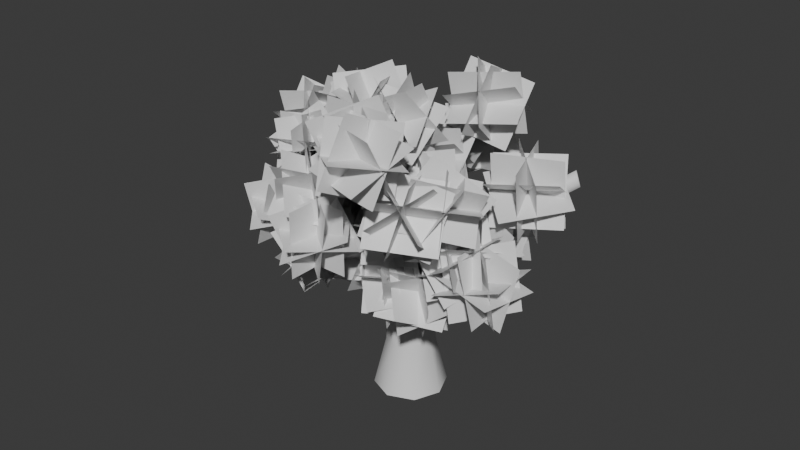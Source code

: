 # Source: Tree.blend  (saved by Blender 4.1.24; exported with 4.5.12 LTS)
import bpy
from mathutils import Matrix  # noqa: F401  (used for matrix-valued properties, if any)

bpy.ops.wm.read_factory_settings(use_empty=True)
scene = bpy.context.scene
scene.name = 'Scene'

# ---- collections
col_collection = bpy.data.collections.new('Collection'); scene.collection.children.link(col_collection)

# ---- materials (node trees are filled in below, after node groups)
mat_trunk = bpy.data.materials.new('Trunk')
mat_trunk.use_transparent_shadow = False
mat_leap = bpy.data.materials.new('Leap')
mat_leap.use_transparent_shadow = False

# ---- material node trees
mat_trunk.use_nodes = True; mat_trunk.node_tree.nodes.clear()
_N = mat_trunk.node_tree.nodes; _L = mat_trunk.node_tree.links
n0 = _N.new('ShaderNodeBsdfPrincipled'); n0.name = 'Principled BSDF'; n0.location = (10, 300)
n1 = _N.new('ShaderNodeOutputMaterial'); n1.name = 'Material Output'; n1.location = (300, 300)
_L.new(n0.outputs[0], n1.inputs[0])
n1.is_active_output = True
mat_leap.use_nodes = True; mat_leap.node_tree.nodes.clear()
_N = mat_leap.node_tree.nodes; _L = mat_leap.node_tree.links
n0 = _N.new('ShaderNodeBsdfPrincipled'); n0.name = 'Principled BSDF'; n0.location = (10, 300)
n1 = _N.new('ShaderNodeOutputMaterial'); n1.name = 'Material Output'; n1.location = (300, 300)
_L.new(n0.outputs[0], n1.inputs[0])
n1.is_active_output = True

# ---- world
world_world = bpy.data.worlds.new('World'); scene.world = world_world
world_world.use_nodes = True; world_world.node_tree.nodes.clear()
_N = world_world.node_tree.nodes; _L = world_world.node_tree.links
n0 = _N.new('ShaderNodeOutputWorld'); n0.name = 'World Output'; n0.location = (300, 300)
n1 = _N.new('ShaderNodeBackground'); n1.name = 'Background'; n1.location = (10, 300)
n1.inputs[0].default_value = (0.05088, 0.05088, 0.05088, 1.0)
_L.new(n1.outputs[0], n0.inputs[0])
n0.is_active_output = True
world_world.color = (0.05088, 0.05088, 0.05088)
world_world.use_sun_shadow = False
world_world.sun_shadow_jitter_overblur = 0.0

# ---- meshes
me_cube_001 = bpy.data.meshes.new('Cube.001')
me_cube_001.from_pydata([(0.0, 0.4822, 1.0), (-0.341, 0.341, 1.0), (-0.4822, 0.0, 1.0), (-0.341, -0.341, 1.0), (0.0, -0.4822, 1.0), (0.341, -0.341, 1.0), (0.4822, 0.0, 1.0), (0.341, 0.341, 1.0), (0.0, 0.4822, 3.058), (-0.341, 0.341, 3.058), (-0.4822, 0.0, 3.058), (-0.341, -0.341, 3.058), (0.0, -0.4822, 3.058), (0.341, -0.341, 3.058), (0.4822, 0.0, 3.058), (0.341, 0.341, 3.058), (0.3222, 0.07128, 2.471), (0.2791, 0.04313, 2.527), (0.2537, -0.02584, 2.545), (0.2608, -0.09522, 2.516), (0.2963, -0.1244, 2.455), (0.3394, -0.09623, 2.4), (0.3648, -0.02726, 2.381), (0.3577, 0.04212, 2.411), (1.185, -0.09098, 3.058), (1.142, -0.1191, 3.114), (1.117, -0.1881, 3.132), (1.124, -0.2575, 3.102), (1.159, -0.2866, 3.042), (1.203, -0.2585, 2.987), (1.228, -0.1895, 2.968), (1.221, -0.1201, 2.998), (2.386, -0.5599, 3.665), (2.36, -0.5881, 3.731), (2.34, -0.6571, 3.755), (2.339, -0.7264, 3.725), (2.357, -0.7556, 3.657), (2.383, -0.7275, 3.592), (2.403, -0.6585, 3.567), (2.404, -0.5891, 3.598), (-0.104, -0.3132, 2.471), (-0.1061, -0.2618, 2.527), (-0.1522, -0.2046, 2.545), (-0.2155, -0.1751, 2.516), (-0.2587, -0.1906, 2.455), (-0.2566, -0.242, 2.4), (-0.2105, -0.2992, 2.381), (-0.1472, -0.3287, 2.411), (-0.6859, -0.9711, 3.058), (-0.688, -0.9197, 3.114), (-0.7341, -0.8625, 3.132), (-0.7973, -0.833, 3.102), (-0.8406, -0.8485, 3.042), (-0.8385, -0.9, 2.987), (-0.7923, -0.9572, 2.968), (-0.7291, -0.9867, 2.998), (-1.704, -1.761, 3.665), (-1.715, -1.724, 3.731), (-1.764, -1.672, 3.755), (-1.823, -1.636, 3.725), (-1.857, -1.636, 3.657), (-1.846, -1.673, 3.592), (-1.797, -1.725, 3.567), (-1.738, -1.762, 3.598), (-0.254, 0.2107, 2.471), (-0.2053, 0.194, 2.527), (-0.1352, 0.2162, 2.545), (-0.0848, 0.2644, 2.516), (-0.08355, 0.3103, 2.455), (-0.1322, 0.327, 2.4), (-0.2023, 0.3048, 2.381), (-0.2527, 0.2566, 2.411), (-0.6555, 0.9919, 3.058), (-0.6068, 0.9752, 3.114), (-0.5367, 0.9974, 3.132), (-0.4863, 1.046, 3.102), (-0.485, 1.091, 3.042), (-0.5337, 1.108, 2.987), (-0.6038, 1.086, 2.968), (-0.6542, 1.038, 2.998), (-1.022, 2.228, 3.665), (-0.9832, 2.224, 3.731), (-0.9168, 2.251, 3.755), (-0.8613, 2.293, 3.725), (-0.8492, 2.325, 3.657), (-0.8877, 2.328, 3.592), (-0.9541, 2.301, 3.567), (-1.01, 2.26, 3.598), (0.2996, 0.435, 2.916), (0.2798, 0.355, 3.005), (0.3253, 0.2465, 3.034), (0.4093, 0.1729, 2.987), (0.4826, 0.1775, 2.89), (0.5024, 0.2575, 2.801), (0.457, 0.366, 2.772), (0.373, 0.4395, 2.819), (1.487, 1.187, 3.855), (1.468, 1.107, 3.944), (1.513, 0.998, 3.973), (1.597, 0.9245, 3.926), (1.67, 0.9291, 3.829), (1.69, 1.009, 3.74), (1.645, 1.118, 3.711), (1.561, 1.191, 3.758), (2.705, 1.247, 4.827), (2.705, 1.185, 4.931), (2.757, 1.083, 4.97), (2.831, 1.0, 4.921), (2.884, 0.9859, 4.813), (2.884, 1.048, 4.709), (2.832, 1.15, 4.67), (2.758, 1.232, 4.718), (0.2198, -0.4802, 2.916), (0.1613, -0.4223, 3.005), (0.04484, -0.4056, 3.034), (-0.06135, -0.44, 2.987), (-0.09504, -0.5054, 2.89), (-0.03651, -0.5633, 2.801), (0.07996, -0.58, 2.772), (0.1861, -0.5456, 2.819), (0.5561, -0.8854, 3.855), (0.4976, -0.8275, 3.944), (0.3811, -0.8108, 3.973), (0.2749, -0.8452, 3.926), (0.2412, -0.9106, 3.829), (0.2997, -0.9685, 3.74), (0.4162, -0.9852, 3.711), (0.5224, -0.9508, 3.758), (1.926, -1.522, 4.827), (1.873, -1.49, 4.931), (1.758, -1.482, 4.97), (1.649, -1.504, 4.921), (1.61, -1.541, 4.813), (1.663, -1.573, 4.709), (1.777, -1.581, 4.67), (1.886, -1.559, 4.718), (-0.5273, -0.03028, 2.916), (-0.452, 0.003183, 3.005), (-0.3942, 0.1056, 3.034), (-0.3877, 0.2171, 2.987), (-0.4363, 0.2722, 2.89), (-0.5116, 0.2387, 2.801), (-0.5694, 0.1363, 2.772), (-0.5759, 0.02486, 2.819), (-1.85, 0.4466, 3.855), (-1.774, 0.4801, 3.944), (-1.716, 0.5825, 3.973), (-1.71, 0.694, 3.926), (-1.759, 0.7491, 3.829), (-1.834, 0.7157, 3.74), (-1.892, 0.6132, 3.711), (-1.898, 0.5018, 3.758), (-2.826, 1.294, 4.827), (-2.777, 1.332, 4.931), (-2.729, 1.436, 4.97), (-2.709, 1.545, 4.921), (-2.73, 1.596, 4.813), (-2.779, 1.558, 4.709), (-2.828, 1.454, 4.67), (-2.847, 1.345, 4.718), (0.0, 0.7244, 0.0), (-0.5122, 0.5122, 0.0), (-0.7244, 0.0, 0.0), (-0.5122, -0.5122, 0.0), (0.0, -0.7244, 0.0), (0.5122, -0.5122, 0.0), (0.7244, 0.0, 0.0), (0.5122, 0.5122, 0.0)], [], [(1, 9, 8, 0), (0, 8, 15, 7), (6, 14, 13, 5), (4, 12, 11, 3), (2, 10, 9, 1), (7, 15, 14, 6), (5, 13, 12, 4), (3, 11, 10, 2), (17, 25, 24, 16), (16, 24, 31, 23), (22, 30, 29, 21), (20, 28, 27, 19), (18, 26, 25, 17), (23, 31, 30, 22), (21, 29, 28, 20), (19, 27, 26, 18), (31, 39, 38, 30), (33, 34, 35, 36, 37, 38, 39, 32), (29, 37, 36, 28), (27, 35, 34, 26), (25, 33, 32, 24), (24, 32, 39, 31), (30, 38, 37, 29), (28, 36, 35, 27), (26, 34, 33, 25), (41, 49, 48, 40), (40, 48, 55, 47), (46, 54, 53, 45), (44, 52, 51, 43), (42, 50, 49, 41), (47, 55, 54, 46), (45, 53, 52, 44), (43, 51, 50, 42), (55, 63, 62, 54), (57, 58, 59, 60, 61, 62, 63, 56), (53, 61, 60, 52), (51, 59, 58, 50), (49, 57, 56, 48), (48, 56, 63, 55), (54, 62, 61, 53), (52, 60, 59, 51), (50, 58, 57, 49), (65, 73, 72, 64), (64, 72, 79, 71), (70, 78, 77, 69), (68, 76, 75, 67), (66, 74, 73, 65), (71, 79, 78, 70), (69, 77, 76, 68), (67, 75, 74, 66), (79, 87, 86, 78), (81, 82, 83, 84, 85, 86, 87, 80), (77, 85, 84, 76), (75, 83, 82, 74), (73, 81, 80, 72), (72, 80, 87, 79), (78, 86, 85, 77), (76, 84, 83, 75), (74, 82, 81, 73), (89, 97, 96, 88), (88, 96, 103, 95), (94, 102, 101, 93), (92, 100, 99, 91), (90, 98, 97, 89), (95, 103, 102, 94), (93, 101, 100, 92), (91, 99, 98, 90), (103, 111, 110, 102), (105, 106, 107, 108, 109, 110, 111, 104), (101, 109, 108, 100), (99, 107, 106, 98), (97, 105, 104, 96), (96, 104, 111, 103), (102, 110, 109, 101), (100, 108, 107, 99), (98, 106, 105, 97), (113, 121, 120, 112), (112, 120, 127, 119), (118, 126, 125, 117), (116, 124, 123, 115), (114, 122, 121, 113), (119, 127, 126, 118), (117, 125, 124, 116), (115, 123, 122, 114), (127, 135, 134, 126), (129, 130, 131, 132, 133, 134, 135, 128), (125, 133, 132, 124), (123, 131, 130, 122), (121, 129, 128, 120), (120, 128, 135, 127), (126, 134, 133, 125), (124, 132, 131, 123), (122, 130, 129, 121), (137, 145, 144, 136), (136, 144, 151, 143), (142, 150, 149, 141), (140, 148, 147, 139), (138, 146, 145, 137), (143, 151, 150, 142), (141, 149, 148, 140), (139, 147, 146, 138), (151, 159, 158, 150), (153, 154, 155, 156, 157, 158, 159, 152), (149, 157, 156, 148), (147, 155, 154, 146), (145, 153, 152, 144), (144, 152, 159, 151), (150, 158, 157, 149), (148, 156, 155, 147), (146, 154, 153, 145), (7, 6, 166, 167), (5, 4, 164, 165), (3, 2, 162, 163), (1, 0, 160, 161), (0, 7, 167, 160), (6, 5, 165, 166), (4, 3, 163, 164), (2, 1, 161, 162)])
me_cube_001.polygons.foreach_set('use_smooth', [True] * 118)
_uv = me_cube_001.uv_layers.new(name='UVMap')
_uv.uv.foreach_set('vector', [0.4211, 0.3135, 0.4313, 0.02277, 0.4925, 0.02277, 0.4823, 0.3135, 0.02406, 0.3511, 6.457e-08, 0.01031, 0.04646, 0.00678, 0.07052, 0.3476, 0.1315, 0.3433, 0.1074, 0.002508, 0.1471, 1.698e-08, 0.1712, 0.3408, 0.2005, 0.339, 0.1884, -2.05e-09, 0.2362, 0.002954, 0.2483, 0.3419, 0.3757, 0.2907, 0.386, -1.672e-08, 0.4313, 0.02277, 0.4211, 0.3135, 0.07052, 0.3476, 0.04646, 0.00678, 0.1074, 0.002508, 0.1315, 0.3433, 0.6597, 0.8063, 0.6597, 0.5242, 0.7208, 0.5266, 0.7208, 0.8087, 0.2483, 0.3419, 0.2362, 0.002954, 0.2971, -6.786e-09, 0.3092, 0.339, 0.9856, 0.3997, 0.9881, 0.2259, 1.0, 0.2266, 0.9975, 0.4004, 0.6002, 0.8948, 0.5786, 0.764, 0.5907, 0.7647, 0.6124, 0.8955, 0.7859, 0.9217, 0.782, 0.7472, 0.7935, 0.7475, 0.7974, 0.922, 0.4945, 0.8888, 0.5154, 0.7465, 0.5273, 0.7454, 0.5063, 0.8877, 0.9743, 0.4003, 0.9768, 0.2265, 0.9881, 0.2259, 0.9856, 0.3997, 0.6124, 0.8955, 0.5907, 0.7647, 0.6013, 0.7593, 0.623, 0.8901, 0.7974, 0.922, 0.7935, 0.7475, 0.8052, 0.7468, 0.8091, 0.9213, 0.5063, 0.8877, 0.5273, 0.7454, 0.5384, 0.7498, 0.5175, 0.892, 0.5907, 0.7647, 0.6104, 0.5781, 0.6207, 0.5733, 0.6013, 0.7593, 0.591, 0.5672, 0.5932, 0.5578, 0.6036, 0.553, 0.6159, 0.5555, 0.623, 0.5639, 0.6207, 0.5733, 0.6104, 0.5781, 0.5981, 0.5756, 0.7935, 0.7475, 0.7979, 0.5256, 0.8091, 0.5217, 0.8052, 0.7468, 0.5273, 0.7454, 0.5065, 0.5429, 0.5175, 0.5466, 0.5384, 0.7498, 0.9881, 0.2259, 0.9856, 0.0008237, 0.997, 0.00467, 1.0, 0.2266, 0.5786, 0.764, 0.5981, 0.5756, 0.6104, 0.5781, 0.5907, 0.7647, 0.782, 0.7472, 0.7864, 0.5267, 0.7979, 0.5256, 0.7935, 0.7475, 0.5154, 0.7465, 0.4945, 0.5461, 0.5065, 0.5429, 0.5273, 0.7454, 0.9768, 0.2265, 0.9743, -7.76e-08, 0.9856, 0.0008237, 0.9881, 0.2259, 0.9737, 0.8799, 0.9771, 0.7251, 0.9889, 0.7232, 0.9854, 0.878, 0.2693, 0.92, 0.2474, 0.7462, 0.2589, 0.7445, 0.2807, 0.9183, 0.9389, 0.8741, 0.9348, 0.7193, 0.9463, 0.7167, 0.9504, 0.8715, 0.8906, 0.9016, 0.9118, 0.7276, 0.9234, 0.7291, 0.9022, 0.9031, 0.9621, 0.8773, 0.9656, 0.7225, 0.9771, 0.7251, 0.9737, 0.8799, 0.2807, 0.9183, 0.2589, 0.7445, 0.2705, 0.7433, 0.2923, 0.9171, 0.9504, 0.8715, 0.9463, 0.7167, 0.9581, 0.7186, 0.9621, 0.8734, 0.9022, 0.9031, 0.9234, 0.7291, 0.9348, 0.7304, 0.9137, 0.9044, 0.2589, 0.7445, 0.2809, 0.5131, 0.2923, 0.5131, 0.2705, 0.7433, 0.6597, 0.8176, 0.6678, 0.8087, 0.6794, 0.8087, 0.6875, 0.8176, 0.6875, 0.8301, 0.6794, 0.8391, 0.6678, 0.8391, 0.6597, 0.8302, 0.9463, 0.7167, 0.951, 0.4918, 0.9621, 0.491, 0.9581, 0.7186, 0.9234, 0.7291, 0.9025, 0.491, 0.9137, 0.491, 0.9348, 0.7304, 0.9771, 0.7251, 0.9737, 0.4946, 0.9849, 0.4953, 0.9889, 0.7232, 0.2474, 0.7462, 0.2692, 0.5117, 0.2809, 0.5131, 0.2589, 0.7445, 0.9348, 0.7193, 0.9395, 0.4954, 0.951, 0.4918, 0.9463, 0.7167, 0.9118, 0.7276, 0.8906, 0.4925, 0.9025, 0.491, 0.9234, 0.7291, 0.9656, 0.7225, 0.9621, 0.491, 0.9737, 0.4946, 0.9771, 0.7251, 0.6349, 0.9649, 0.623, 0.7902, 0.6347, 0.7896, 0.6466, 0.9644, 0.6466, 0.9644, 0.6347, 0.7896, 0.6462, 0.7886, 0.6581, 0.9633, 0.771, 0.9291, 0.7513, 0.7548, 0.7623, 0.7536, 0.782, 0.9279, 0.5495, 0.953, 0.5631, 0.7782, 0.5751, 0.7791, 0.5615, 0.954, 0.3043, 0.9253, 0.3233, 0.751, 0.3344, 0.7521, 0.3153, 0.9264, 0.759, 0.9305, 0.7393, 0.7562, 0.7513, 0.7548, 0.771, 0.9291, 0.5384, 0.9522, 0.552, 0.7774, 0.5631, 0.7782, 0.5495, 0.953, 0.2923, 0.924, 0.3114, 0.7496, 0.3233, 0.751, 0.3043, 0.9253, 0.7393, 0.7562, 0.7592, 0.5245, 0.7714, 0.5242, 0.7513, 0.7548, 0.1417, 0.7894, 0.1504, 0.7984, 0.1504, 0.8109, 0.1417, 0.8197, 0.1294, 0.8195, 0.1208, 0.8105, 0.1208, 0.7979, 0.1294, 0.7892, 0.552, 0.7774, 0.5384, 0.5474, 0.5496, 0.5451, 0.5631, 0.7782, 0.3114, 0.7496, 0.2923, 0.5117, 0.3046, 0.5118, 0.3233, 0.751, 0.623, 0.7902, 0.6354, 0.553, 0.647, 0.5555, 0.6347, 0.7896, 0.6347, 0.7896, 0.647, 0.5555, 0.6581, 0.5576, 0.6462, 0.7886, 0.7513, 0.7548, 0.7714, 0.5242, 0.782, 0.5217, 0.7623, 0.7536, 0.5631, 0.7782, 0.5496, 0.5451, 0.5612, 0.5429, 0.5751, 0.7791, 0.3233, 0.751, 0.3046, 0.5118, 0.3152, 0.5143, 0.3344, 0.7521, 0.7393, 0.5184, 0.7765, 0.2598, 0.7964, 0.2631, 0.7592, 0.5217, 0.04711, 0.9245, 0.04711, 0.6951, 0.06443, 0.6892, 0.06443, 0.9186, 0.7068, 0.5242, 0.6597, 0.2693, 0.6725, 0.2613, 0.7196, 0.5162, 0.08394, 0.9186, 0.08394, 0.6892, 0.1012, 0.6952, 0.1012, 0.9245, 0.1712, 0.888, 0.2297, 0.714, 0.2474, 0.7231, 0.189, 0.8971, 0.06443, 0.9186, 0.06443, 0.6892, 0.08394, 0.6921, 0.08394, 0.9215, 0.7196, 0.5162, 0.6725, 0.2613, 0.6923, 0.2576, 0.7393, 0.5125, 0.1012, 0.9245, 0.1012, 0.6952, 0.1208, 0.6923, 0.1208, 0.9216, 0.01438, 0.9189, 0.0138, 0.7376, 0.03331, 0.7364, 0.03325, 0.9177, 8.072e-08, 0.7051, 0.0138, 0.6904, 0.03331, 0.6892, 0.04711, 0.7022, 0.04711, 0.7218, 0.03331, 0.7364, 0.0138, 0.7376, 8.204e-08, 0.7246, 0.6725, 0.2613, 0.7078, 0.009426, 0.7262, 0.001434, 0.6923, 0.2576, 0.2111, 0.7166, 0.1712, 0.5147, 0.1904, 0.5117, 0.2297, 0.714, 0.7765, 0.2598, 0.7393, 1.369e-08, 0.7579, 0.007624, 0.7964, 0.2631, 0.7964, 0.2631, 0.7579, 0.007624, 0.7717, 0.009152, 0.812, 0.2604, 0.6597, 0.2693, 0.695, 0.01929, 0.7078, 0.009426, 0.6725, 0.2613, 0.6923, 0.2576, 0.7262, 0.001434, 0.7393, 3.877e-09, 0.7074, 0.2602, 0.2297, 0.714, 0.1904, 0.5117, 0.2074, 0.5225, 0.2474, 0.7231, 0.4511, 0.9047, 0.4122, 0.7312, 0.4316, 0.7337, 0.4706, 0.9072, 0.4706, 0.9072, 0.4316, 0.7337, 0.4476, 0.7411, 0.4866, 0.9146, 0.8257, 0.4673, 0.8767, 0.2969, 0.8906, 0.3052, 0.8396, 0.4756, 0.8311, 0.9309, 0.8666, 0.7557, 0.8829, 0.747, 0.8474, 0.9222, 0.3979, 0.939, 0.3482, 0.7675, 0.3625, 0.7598, 0.4122, 0.9313, 0.812, 0.4527, 0.863, 0.2823, 0.8767, 0.2969, 0.8257, 0.4673, 0.812, 0.9333, 0.8475, 0.7581, 0.8666, 0.7557, 0.8311, 0.9309, 0.3841, 0.9536, 0.3344, 0.7821, 0.3482, 0.7675, 0.3979, 0.939, 0.863, 0.2823, 0.812, 4.705e-08, 0.8246, 0.01565, 0.8767, 0.2969, 0.1208, 0.7712, 0.1208, 0.7513, 0.1301, 0.7388, 0.1432, 0.7411, 0.1525, 0.7568, 0.1525, 0.7767, 0.1432, 0.7892, 0.1301, 0.7869, 0.8475, 0.7581, 0.812, 0.4955, 0.8294, 0.4886, 0.8666, 0.7557, 0.3344, 0.7821, 0.3839, 0.4956, 0.3967, 0.4801, 0.3482, 0.7675, 0.4122, 0.7312, 0.4548, 0.4742, 0.4727, 0.4815, 0.4316, 0.7337, 0.4316, 0.7337, 0.4727, 0.4815, 0.4866, 0.4933, 0.4476, 0.7411, 0.8767, 0.2969, 0.8246, 0.01565, 0.8398, 0.02213, 0.8906, 0.3052, 0.8666, 0.7557, 0.8294, 0.4886, 0.8434, 0.4756, 0.8829, 0.747, 0.3482, 0.7675, 0.3967, 0.4801, 0.4122, 0.4742, 0.3625, 0.7598, 0.6136, 0.5518, 0.6465, 0.2731, 0.6597, 0.2743, 0.6267, 0.553, 0.9542, 0.4853, 0.9523, 0.2641, 0.9724, 0.2645, 0.9743, 0.4857, 0.5455, 0.5407, 0.5095, 0.2624, 0.5294, 0.2598, 0.5654, 0.5381, 0.8906, 0.491, 0.9026, 0.2611, 0.9225, 0.2601, 0.9105, 0.49, 0.5936, 0.5494, 0.6266, 0.2708, 0.6465, 0.2731, 0.6136, 0.5518, 0.5305, 0.5429, 0.4945, 0.2646, 0.5095, 0.2624, 0.5455, 0.5407, 0.5654, 0.5381, 0.5294, 0.2598, 0.5426, 0.2585, 0.5786, 0.5368, 0.5786, 0.5474, 0.6115, 0.2687, 0.6266, 0.2708, 0.5936, 0.5494, 0.4945, 0.2646, 0.5432, 0.005086, 0.5591, 0.004692, 0.5095, 0.2624, 0.1313, 0.6892, 0.1461, 0.6904, 0.1566, 0.7054, 0.1566, 0.7254, 0.1461, 0.7388, 0.1313, 0.7377, 0.1208, 0.7227, 0.1208, 0.7026, 0.8907, 0.27, 0.8906, 0.01685, 0.9028, 0.004374, 0.9026, 0.2611, 0.9225, 0.2601, 0.9225, -6.246e-12, 0.938, 0.006292, 0.9387, 0.2676, 0.9387, 0.255, 0.9411, 2.794e-08, 0.9547, 0.01248, 0.9523, 0.2641, 0.9523, 0.2641, 0.9547, 0.01248, 0.9743, 0.01609, 0.9724, 0.2645, 0.5095, 0.2624, 0.5591, 0.004692, 0.5786, 1.379e-08, 0.5294, 0.2598, 0.9026, 0.2611, 0.9028, 0.004374, 0.9225, -6.246e-12, 0.9225, 0.2601, 0.6266, 0.2708, 0.5786, 6.312e-08, 0.5981, 0.004479, 0.6465, 0.2731, 0.07052, 0.3476, 0.1315, 0.3433, 0.1613, 0.5074, 0.06979, 0.5139, 0.01929, 0.6016, 1.618e-08, 0.5452, 0.1178, 0.5192, 0.1468, 0.6038, 0.2483, 0.3419, 0.3092, 0.339, 0.3344, 0.5072, 0.243, 0.5117, 0.4211, 0.3135, 0.4823, 0.3135, 0.4945, 0.4742, 0.4026, 0.4742, 0.02406, 0.3511, 0.07052, 0.3476, 0.06979, 0.5139, 1.189e-08, 0.5192, 6.307e-09, 0.6584, 0.01929, 0.6016, 0.1468, 0.6038, 0.1178, 0.6892, 0.2005, 0.339, 0.2483, 0.3419, 0.243, 0.5117, 0.1712, 0.5072, 0.3757, 0.2907, 0.4211, 0.3135, 0.4026, 0.4742, 0.3344, 0.44])
me_cube_001.materials.append(mat_trunk)
me_cube_001.materials.append(mat_leap)
me_cube_001.update()
me_plane_001 = bpy.data.meshes.new('Plane.001')
me_plane_001.from_pydata([(-1.0, -1.0, 0.0), (1.0, -1.0, 0.0), (-1.0, 1.0, 0.0), (1.0, 1.0, 0.0), (8.742e-08, -1.0, -1.0), (2.118e-22, -1.0, 1.0), (2.118e-22, 1.0, -1.0), (-8.742e-08, 1.0, 1.0), (-0.67, -1.041, 0.6836), (-0.5601, 0.9452, 0.8905), (0.5601, -0.9452, -0.8905), (0.67, 1.041, -0.6836), (0.1716, -0.1548, 1.395), (-1.402, 0.05894, 0.1789), (1.402, -0.05894, -0.1789), (-0.1716, 0.1548, -1.395), (-1.326, -0.4735, -0.1289), (0.2351, -0.2871, -1.365), (-0.2351, 0.2871, 1.365), (1.326, 0.4735, 0.1289), (-0.8502, 0.5399, -0.9928), (-0.2411, -1.3, -0.5007), (0.2411, 1.3, 0.5007), (0.8502, -0.5399, 0.9928)], [], [(0, 1, 3, 2), (4, 5, 7, 6), (8, 9, 11, 10), (12, 13, 15, 14), (16, 17, 19, 18), (20, 21, 23, 22)])
_uv = me_plane_001.uv_layers.new(name='UVMap')
_uv.uv.foreach_set('vector', [0.0, 0.0, 1.0, 0.0, 1.0, 1.0, 0.0, 1.0, 0.0, 0.0, 1.0, 0.0, 1.0, 1.0, 0.0, 1.0, 0.0, 0.0, 1.0, 0.0, 1.0, 1.0, 0.0, 1.0, 0.0, 0.0, 1.0, 0.0, 1.0, 1.0, 0.0, 1.0, 0.0, 0.0, 1.0, 0.0, 1.0, 1.0, 0.0, 1.0, 0.0, 0.0, 1.0, 0.0, 1.0, 1.0, 0.0, 1.0])
me_plane_001.materials.append(mat_leap)
me_plane_001.update()

# ---- objects
ob_tree = bpy.data.objects.new('Tree', me_cube_001)
ob_leap = bpy.data.objects.new('Leap', me_plane_001)
ob_leap_001 = bpy.data.objects.new('Leap.001', me_plane_001)
ob_leap_002 = bpy.data.objects.new('Leap.002', me_plane_001)
ob_leap_003 = bpy.data.objects.new('Leap.003', me_plane_001)
ob_leap_004 = bpy.data.objects.new('Leap.004', me_plane_001)
ob_leap_005 = bpy.data.objects.new('Leap.005', me_plane_001)
ob_leap_006 = bpy.data.objects.new('Leap.006', me_plane_001)
ob_leap_007 = bpy.data.objects.new('Leap.007', me_plane_001)
ob_leap_008 = bpy.data.objects.new('Leap.008', me_plane_001)
ob_leap_009 = bpy.data.objects.new('Leap.009', me_plane_001)
ob_leap_010 = bpy.data.objects.new('Leap.010', me_plane_001)
ob_leap_011 = bpy.data.objects.new('Leap.011', me_plane_001)
ob_leap_012 = bpy.data.objects.new('Leap.012', me_plane_001)
ob_leap_013 = bpy.data.objects.new('Leap.013', me_plane_001)
ob_leap_014 = bpy.data.objects.new('Leap.014', me_plane_001)
ob_leap_015 = bpy.data.objects.new('Leap.015', me_plane_001)
ob_leap_016 = bpy.data.objects.new('Leap.016', me_plane_001)
ob_leap_017 = bpy.data.objects.new('Leap.017', me_plane_001)
ob_leap_018 = bpy.data.objects.new('Leap.018', me_plane_001)
ob_leap_019 = bpy.data.objects.new('Leap.019', me_plane_001)
ob_leap_020 = bpy.data.objects.new('Leap.020', me_plane_001)
ob_leap_021 = bpy.data.objects.new('Leap.021', me_plane_001)
ob_leap_022 = bpy.data.objects.new('Leap.022', me_plane_001)
ob_leap_023 = bpy.data.objects.new('Leap.023', me_plane_001)
ob_leap_024 = bpy.data.objects.new('Leap.024', me_plane_001)
ob_leap_025 = bpy.data.objects.new('Leap.025', me_plane_001)
ob_leap_026 = bpy.data.objects.new('Leap.026', me_plane_001)
ob_leap_027 = bpy.data.objects.new('Leap.027', me_plane_001)
ob_leap_028 = bpy.data.objects.new('Leap.028', me_plane_001)
ob_leap_029 = bpy.data.objects.new('Leap.029', me_plane_001)
ob_leap_030 = bpy.data.objects.new('Leap.030', me_plane_001)
ob_leap_031 = bpy.data.objects.new('Leap.031', me_plane_001)
ob_leap_032 = bpy.data.objects.new('Leap.032', me_plane_001)
ob_leap_033 = bpy.data.objects.new('Leap.033', me_plane_001)

# ---- transforms, parenting, visibility, modifiers, constraints
ob_tree.location = (0.0, 0.0, 0.0)
ob_leap.location = (2.5, 0.0, 4.9)
ob_leap.rotation_euler = (-0.1196, 0.5643, 1.907)
ob_leap.scale = (0.6376, 0.6376, 0.6376)
ob_leap_001.location = (0.5, -1.0, 5.9)
ob_leap_001.rotation_euler = (-2.037, -0.4146, 2.676)
ob_leap_001.scale = (0.6376, 0.6376, 0.6376)
ob_leap_002.location = (0.5, 0.0, 3.9)
ob_leap_002.rotation_euler = (-1.492, -0.3552, 2.318)
ob_leap_002.scale = (0.6376, 0.6376, 0.6376)
ob_leap_003.location = (-1.5, -1.0, 4.9)
ob_leap_003.rotation_euler = (-0.07321, 0.5973, 1.839)
ob_leap_003.scale = (0.6376, 0.6376, 0.6376)
ob_leap_004.location = (1.5, -2.0, 4.9)
ob_leap_004.rotation_euler = (0.8265, -0.741, 2.979)
ob_leap_004.scale = (0.6376, 0.6376, 0.6376)
ob_leap_005.location = (0.5, -2.0, 5.9)
ob_leap_005.rotation_euler = (1.571, -0.0, 1.571)
ob_leap_005.scale = (0.6376, 0.6376, 0.6376)
ob_leap_006.location = (-0.5, -2.0, 3.9)
ob_leap_006.rotation_euler = (1.571, -0.0, 1.571)
ob_leap_006.scale = (0.6376, 0.6376, 0.6376)
ob_leap_007.location = (-1.5, 0.1, 5.3)
ob_leap_007.rotation_euler = (2.602, 0.5061, 3.33)
ob_leap_007.scale = (0.6376, 0.6376, 0.6376)
ob_leap_008.location = (1.8, -1.0, 3.8)
ob_leap_008.rotation_euler = (1.21, 0.5643, 1.907)
ob_leap_008.scale = (0.6376, 0.6376, 0.6376)
ob_leap_009.location = (0.5, -1.0, 4.9)
ob_leap_009.rotation_euler = (1.571, -0.0, 1.571)
ob_leap_009.scale = (0.6376, 0.6376, 0.6376)
ob_leap_010.location = (0.5, -1.0, 2.9)
ob_leap_010.rotation_euler = (-0.1196, 0.5643, 1.907)
ob_leap_010.scale = (0.6376, 0.6376, 0.6376)
ob_leap_011.location = (-1.5, -1.0, 3.9)
ob_leap_011.rotation_euler = (1.571, -0.0, 1.571)
ob_leap_011.scale = (0.6376, 0.6376, 0.6376)
ob_leap_012.location = (0.5, -1.0, 3.9)
ob_leap_012.rotation_euler = (-0.1196, 0.5643, 1.907)
ob_leap_012.scale = (0.6376, 0.6376, 0.6376)
ob_leap_013.location = (-1.5, -1.0, 4.9)
ob_leap_013.rotation_euler = (1.132, 0.0531, 1.222)
ob_leap_013.scale = (0.6376, 0.6376, 0.6376)
ob_leap_014.location = (-1.5, -1.0, 2.9)
ob_leap_014.rotation_euler = (1.342, 0.9735, 2.705)
ob_leap_014.scale = (0.6376, 0.6376, 0.6376)
ob_leap_015.location = (-2.3, -1.0, 3.5)
ob_leap_015.rotation_euler = (1.753, 0.1044, 1.662)
ob_leap_015.scale = (0.6376, 0.6376, 0.6376)
ob_leap_016.location = (-0.6, 0.8, 4.5)
ob_leap_016.rotation_euler = (1.342, 0.9735, 2.705)
ob_leap_016.scale = (0.6376, 0.6376, 0.6376)
ob_leap_017.location = (-2.449, 0.1183, 4.9)
ob_leap_017.rotation_euler = (3.246, 0.24, 5.137)
ob_leap_017.scale = (0.6376, 0.6376, 0.6376)
ob_leap_018.location = (-0.3452, -0.6383, 5.9)
ob_leap_018.rotation_euler = (0.339, 1.062, 3.85)
ob_leap_018.scale = (0.6376, 0.6376, 0.6376)
ob_leap_019.location = (-1.069, -1.329, 3.9)
ob_leap_019.rotation_euler = (1.426, 1.175, 4.596)
ob_leap_019.scale = (0.6376, 0.6376, 0.6376)
ob_leap_020.location = (1.036, -1.085, 4.9)
ob_leap_020.rotation_euler = (1.655, 0.05123, 3.944)
ob_leap_020.scale = (0.6376, 0.6376, 0.6376)
ob_leap_021.location = (0.4114, 1.466, 4.9)
ob_leap_021.rotation_euler = (3.454, -0.6522, 3.915)
ob_leap_021.scale = (0.6376, 0.6376, 0.6376)
ob_leap_022.location = (1.102, 0.7424, 5.9)
ob_leap_022.rotation_euler = (3.246, 0.24, 5.137)
ob_leap_022.scale = (0.6376, 0.6376, 0.6376)
ob_leap_023.location = (1.792, 0.01896, 3.9)
ob_leap_023.rotation_euler = (3.246, 0.24, 5.137)
ob_leap_023.scale = (0.6376, 0.6376, 0.6376)
ob_leap_024.location = (1.002, -2.499, 5.9)
ob_leap_024.rotation_euler = (3.102, -1.119, 4.472)
ob_leap_024.scale = (0.6376, 0.6376, 0.6376)
ob_leap_025.location = (-1.243, 0.3023, 3.8)
ob_leap_025.rotation_euler = (4.575, 0.24, 5.137)
ob_leap_025.scale = (0.6376, 0.6376, 0.6376)
ob_leap_026.location = (0.3783, 0.05209, 4.9)
ob_leap_026.rotation_euler = (3.246, 0.24, 5.137)
ob_leap_026.scale = (0.6376, 0.6376, 0.6376)
ob_leap_027.location = (-0.3452, -0.6383, 2.9)
ob_leap_027.rotation_euler = (3.246, 0.24, 5.137)
ob_leap_027.scale = (0.6376, 0.6376, 0.6376)
ob_leap_028.location = (1.759, -0.3949, 3.9)
ob_leap_028.rotation_euler = (1.571, -0.0, 3.904)
ob_leap_028.scale = (0.6376, 0.6376, 0.6376)
ob_leap_029.location = (-0.3452, -0.6383, 3.9)
ob_leap_029.rotation_euler = (3.246, 0.24, 5.137)
ob_leap_029.scale = (0.6376, 0.6376, 0.6376)
ob_leap_030.location = (1.759, -1.395, 4.9)
ob_leap_030.rotation_euler = (2.859, 0.5798, 5.243)
ob_leap_030.scale = (0.6376, 0.6376, 0.6376)
ob_leap_031.location = (1.036, -1.085, 2.9)
ob_leap_031.rotation_euler = (2.324, -0.4758, 4.418)
ob_leap_031.scale = (0.6376, 0.6376, 0.6376)
ob_leap_032.location = (2.311, -0.9736, 3.5)
ob_leap_032.rotation_euler = (1.753, 0.1044, 3.995)
ob_leap_032.scale = (0.6376, 0.6376, 0.6376)
ob_leap_033.location = (-0.888, -1.677, 4.5)
ob_leap_033.rotation_euler = (2.324, -0.4758, 4.418)
ob_leap_033.scale = (0.6376, 0.6376, 0.6376)

# ---- collection membership
col_collection.objects.link(ob_tree)
col_collection.objects.link(ob_leap)
col_collection.objects.link(ob_leap_001)
col_collection.objects.link(ob_leap_002)
col_collection.objects.link(ob_leap_003)
col_collection.objects.link(ob_leap_004)
col_collection.objects.link(ob_leap_005)
col_collection.objects.link(ob_leap_006)
col_collection.objects.link(ob_leap_007)
col_collection.objects.link(ob_leap_008)
col_collection.objects.link(ob_leap_009)
col_collection.objects.link(ob_leap_010)
col_collection.objects.link(ob_leap_011)
col_collection.objects.link(ob_leap_012)
col_collection.objects.link(ob_leap_013)
col_collection.objects.link(ob_leap_014)
col_collection.objects.link(ob_leap_015)
col_collection.objects.link(ob_leap_016)
col_collection.objects.link(ob_leap_017)
col_collection.objects.link(ob_leap_018)
col_collection.objects.link(ob_leap_019)
col_collection.objects.link(ob_leap_020)
col_collection.objects.link(ob_leap_021)
col_collection.objects.link(ob_leap_022)
col_collection.objects.link(ob_leap_023)
col_collection.objects.link(ob_leap_024)
col_collection.objects.link(ob_leap_025)
col_collection.objects.link(ob_leap_026)
col_collection.objects.link(ob_leap_027)
col_collection.objects.link(ob_leap_028)
col_collection.objects.link(ob_leap_029)
col_collection.objects.link(ob_leap_030)
col_collection.objects.link(ob_leap_031)
col_collection.objects.link(ob_leap_032)
col_collection.objects.link(ob_leap_033)

# ---- scene / render settings (as saved in the file)
scene.frame_start = 1; scene.frame_end = 250; scene.frame_set(1)
scene.render.engine = 'BLENDER_EEVEE_NEXT'
scene.cycles.sampling_pattern = 'TABULATED_SOBOL'
scene.eevee.ray_tracing_options.trace_max_roughness = 0.0
bpy.context.view_layer.update()

# ---- added for rendering (the .blend has no active camera and no usable light): camera, sun
cam_auto = bpy.data.cameras.new('AutoCamera')
cam_auto.lens = 50.0
cam_auto.sensor_width = 36.0
cam_auto.clip_end = 1000.0
ob_auto_camera = bpy.data.objects.new('AutoCamera', cam_auto)
scene.collection.objects.link(ob_auto_camera)
ob_auto_camera.location = (11.5793, -14.2277, 12.8374)
ob_auto_camera.rotation_euler = (1.09748, -7.21219e-08, 0.694738)
scene.camera = ob_auto_camera
light_auto_sun = bpy.data.lights.new('AutoSun', 'SUN')
light_auto_sun.energy = 3.0
light_auto_sun.angle = 0.0523599
ob_auto_sun = bpy.data.objects.new('AutoSun', light_auto_sun)
scene.collection.objects.link(ob_auto_sun)
ob_auto_sun.rotation_euler = (0.872665, 0.174533, 0.523599)
bpy.context.view_layer.update()
